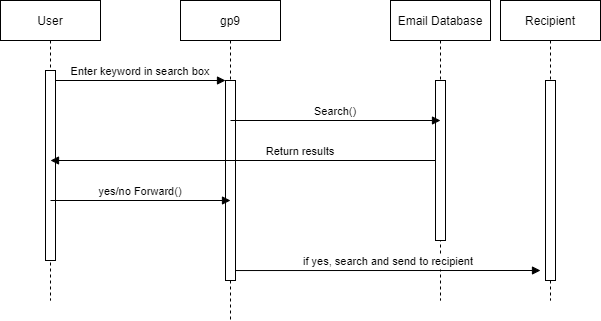

The diagram above was exported from draw.io. Its source (the exported page's mxGraphModel, read from the mxfile embedded in the PNG):
<mxGraphModel dx="1038" dy="528" grid="1" gridSize="10" guides="1" tooltips="1" connect="1" arrows="1" fold="1" page="1" pageScale="1" pageWidth="850" pageHeight="1100" math="0" shadow="0">
  <root>
    <mxCell id="0" />
    <mxCell id="1" parent="0" />
    <mxCell id="3nuBFxr9cyL0pnOWT2aG-1" value="User" style="shape=umlLifeline;perimeter=lifelinePerimeter;container=1;collapsible=0;recursiveResize=0;rounded=0;shadow=0;strokeWidth=1;" parent="1" vertex="1">
      <mxGeometry x="120" y="80" width="100" height="300" as="geometry" />
    </mxCell>
    <mxCell id="3nuBFxr9cyL0pnOWT2aG-2" value="" style="points=[];perimeter=orthogonalPerimeter;rounded=0;shadow=0;strokeWidth=1;" parent="3nuBFxr9cyL0pnOWT2aG-1" vertex="1">
      <mxGeometry x="45" y="70" width="10" height="190" as="geometry" />
    </mxCell>
    <mxCell id="3nuBFxr9cyL0pnOWT2aG-5" value="gp9" style="shape=umlLifeline;perimeter=lifelinePerimeter;container=1;collapsible=0;recursiveResize=0;rounded=0;shadow=0;strokeWidth=1;" parent="1" vertex="1">
      <mxGeometry x="300" y="80" width="100" height="320" as="geometry" />
    </mxCell>
    <mxCell id="3nuBFxr9cyL0pnOWT2aG-6" value="" style="points=[];perimeter=orthogonalPerimeter;rounded=0;shadow=0;strokeWidth=1;" parent="3nuBFxr9cyL0pnOWT2aG-5" vertex="1">
      <mxGeometry x="45" y="80" width="10" height="200" as="geometry" />
    </mxCell>
    <mxCell id="3nuBFxr9cyL0pnOWT2aG-8" value="Enter keyword in search box" style="verticalAlign=bottom;endArrow=block;entryX=0;entryY=0;shadow=0;strokeWidth=1;" parent="1" source="3nuBFxr9cyL0pnOWT2aG-2" target="3nuBFxr9cyL0pnOWT2aG-6" edge="1">
      <mxGeometry relative="1" as="geometry">
        <mxPoint x="275" y="160" as="sourcePoint" />
      </mxGeometry>
    </mxCell>
    <mxCell id="Aut6jL0xgj5bfMa4WSpH-1" value="Email Database" style="shape=umlLifeline;perimeter=lifelinePerimeter;container=1;collapsible=0;recursiveResize=0;rounded=0;shadow=0;strokeWidth=1;" vertex="1" parent="1">
      <mxGeometry x="510" y="80" width="100" height="300" as="geometry" />
    </mxCell>
    <mxCell id="Aut6jL0xgj5bfMa4WSpH-2" value="" style="points=[];perimeter=orthogonalPerimeter;rounded=0;shadow=0;strokeWidth=1;" vertex="1" parent="Aut6jL0xgj5bfMa4WSpH-1">
      <mxGeometry x="45" y="80" width="10" height="160" as="geometry" />
    </mxCell>
    <mxCell id="Aut6jL0xgj5bfMa4WSpH-3" value="Search()" style="verticalAlign=bottom;endArrow=block;shadow=0;strokeWidth=1;" edge="1" parent="1">
      <mxGeometry relative="1" as="geometry">
        <mxPoint x="350" y="200" as="sourcePoint" />
        <mxPoint x="560" y="200" as="targetPoint" />
      </mxGeometry>
    </mxCell>
    <mxCell id="Aut6jL0xgj5bfMa4WSpH-4" value="Return results" style="verticalAlign=bottom;endArrow=block;shadow=0;strokeWidth=1;" edge="1" parent="1">
      <mxGeometry x="-0.2987" relative="1" as="geometry">
        <mxPoint x="555" y="240" as="sourcePoint" />
        <mxPoint x="170" y="240" as="targetPoint" />
        <mxPoint as="offset" />
      </mxGeometry>
    </mxCell>
    <mxCell id="Aut6jL0xgj5bfMa4WSpH-5" value="yes/no Forward()" style="verticalAlign=bottom;endArrow=block;shadow=0;strokeWidth=1;" edge="1" parent="1">
      <mxGeometry relative="1" as="geometry">
        <mxPoint x="170" y="280.0000000000001" as="sourcePoint" />
        <mxPoint x="350" y="280" as="targetPoint" />
      </mxGeometry>
    </mxCell>
    <mxCell id="Aut6jL0xgj5bfMa4WSpH-6" value="if yes, search and send to recipient" style="verticalAlign=bottom;endArrow=block;shadow=0;strokeWidth=1;" edge="1" parent="1">
      <mxGeometry relative="1" as="geometry">
        <mxPoint x="355" y="350.03999999999996" as="sourcePoint" />
        <mxPoint x="660" y="350" as="targetPoint" />
      </mxGeometry>
    </mxCell>
    <mxCell id="Aut6jL0xgj5bfMa4WSpH-8" value="Recipient" style="shape=umlLifeline;perimeter=lifelinePerimeter;container=1;collapsible=0;recursiveResize=0;rounded=0;shadow=0;strokeWidth=1;" vertex="1" parent="1">
      <mxGeometry x="620" y="80" width="100" height="300" as="geometry" />
    </mxCell>
    <mxCell id="Aut6jL0xgj5bfMa4WSpH-9" value="" style="points=[];perimeter=orthogonalPerimeter;rounded=0;shadow=0;strokeWidth=1;" vertex="1" parent="Aut6jL0xgj5bfMa4WSpH-8">
      <mxGeometry x="45" y="80" width="10" height="200" as="geometry" />
    </mxCell>
  </root>
</mxGraphModel>